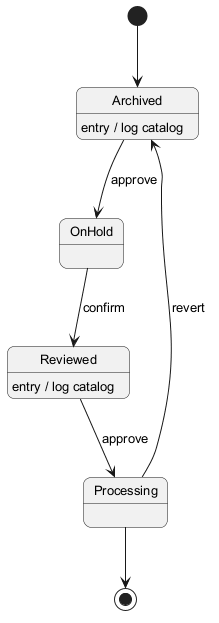

The diagram above was rendered by PlantUML. Its source (embedded in the PNG):
@startuml
skinparam backgroundColor #FFFFFF
skinparam roundCorner 15
skinparam defaultFontSize 13
[*] --> Archived
Archived --> OnHold : approve
Archived : entry / log catalog
OnHold --> Reviewed : confirm
Reviewed --> Processing : approve
Reviewed : entry / log catalog
Processing --> Archived : revert
Processing --> [*]
@enduml